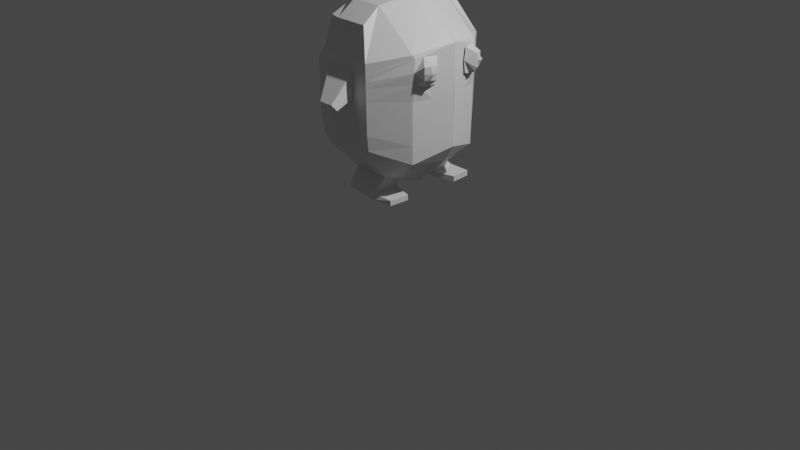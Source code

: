 # Source: PenguinBean.blend  (saved by Blender 2.93.21; exported with 4.5.12 LTS)
import bpy
from mathutils import Matrix  # noqa: F401  (used for matrix-valued properties, if any)

bpy.ops.wm.read_factory_settings(use_empty=True)
scene = bpy.context.scene
scene.name = 'Scene'

# ---- collections
col_collection = bpy.data.collections.new('Collection'); scene.collection.children.link(col_collection)

# ---- materials (node trees are filled in below, after node groups)
mat_material = bpy.data.materials.new('Material')
mat_material.alpha_threshold = 0.0
mat_material.use_transparent_shadow = False
mat_material.line_color = (0.0, 0.0, 0.0, 1.0)

# ---- material node trees
mat_material.use_nodes = True; mat_material.node_tree.nodes.clear()
_N = mat_material.node_tree.nodes; _L = mat_material.node_tree.links
n0 = _N.new('ShaderNodeOutputMaterial'); n0.name = 'Material Output'; n0.location = (300, 300)
n1 = _N.new('ShaderNodeBsdfPrincipled'); n1.name = 'Principled BSDF'; n1.location = (10, 300)
n1.distribution = 'GGX'
n1.subsurface_method = 'BURLEY'
n1.inputs[2].default_value = 0.4
n1.inputs[3].default_value = 1.45
n1.inputs[27].default_value = (0.0, 0.0, 0.0, 1.0)
n1.inputs[28].default_value = 1.0
_L.new(n1.outputs[0], n0.inputs[0])
n0.is_active_output = True

# ---- world
world_world = bpy.data.worlds.new('World'); scene.world = world_world
world_world.use_nodes = True; world_world.node_tree.nodes.clear()
_N = world_world.node_tree.nodes; _L = world_world.node_tree.links
n0 = _N.new('ShaderNodeOutputWorld'); n0.name = 'World Output'; n0.location = (300, 300)
n1 = _N.new('ShaderNodeBackground'); n1.name = 'Background'; n1.location = (10, 300)
n1.inputs[0].default_value = (0.05088, 0.05088, 0.05088, 1.0)
_L.new(n1.outputs[0], n0.inputs[0])
n0.is_active_output = True
world_world.color = (0.05088, 0.05088, 0.05088)
world_world.use_sun_shadow = False
world_world.sun_shadow_jitter_overblur = 0.0

# ---- cameras
cam_camera = bpy.data.cameras.new('Camera')
cam_camera.clip_end = 100.0
cam_camera.ortho_scale = 7.314

# ---- lights
light_light = bpy.data.lights.new('Light', 'POINT')
light_light.transmission_factor = 0.0
light_light.energy = 1000.0
light_light.shadow_soft_size = 0.1
light_light.shadow_maximum_resolution = 0.006
light_light.use_absolute_resolution = True

# ---- meshes
me_cube = bpy.data.meshes.new('Cube')
me_cube.from_pydata([(0.1757, 0.5961, 2.166), (0.3145, 0.6809, 1.023), (-0.2871, 0.5674, 2.166), (-0.3743, 0.6202, 0.985), (-0.507, 0.0, 0.7293), (0.2934, 0.0, 2.394), (-0.2606, 0.0, 2.343), (0.6256, 0.0, 0.8352), (-0.173, 0.6902, 0.9715), (-0.1675, 0.5961, 2.166), (-0.173, 0.0, 0.5091), (-0.1757, 0.0, 2.368), (0.32, 0.7066, 1.506), (-0.404, 0.6424, 1.506), (0.7251, 0.002022, 1.509), (-0.1702, 0.7066, 1.506), (0.3227, 0.7148, 1.871), (-0.3129, 0.6479, 1.871), (0.7275, -0.001776, 2.009), (-0.5348, -0.0004369, 2.009), (-0.1689, 0.7148, 1.871), (0.3172, 0.6984, 1.183), (-0.404, 0.6342, 1.183), (0.7292, -0.001659, 1.009), (-0.6413, -0.0002166, 1.009), (-0.1716, 0.6984, 1.183), (-0.2933, 0.3999, 2.232), (0.589, 0.3836, 0.8886), (-0.4962, 0.3836, 0.7399), (0.1615, 0.3999, 2.304), (-0.1716, 0.3999, 2.304), (-0.173, 0.3836, 0.6425), (0.5917, 0.3917, 1.508), (-0.5258, 0.3917, 1.508), (0.5931, 0.3958, 1.94), (-0.5265, 0.3083, 1.94), (-0.6832, 0.3876, 1.075), (0.5904, 0.3876, 1.075), (0.3219, 0.7123, 1.759), (0.5917, 0.3917, 1.508), (0.5931, 0.3958, 1.94), (0.004105, 0.5961, 2.166), (0.05885, 0.0, 2.394), (0.14, 0.6902, 0.9715), (0.2767, 0.0, 0.5091), (0.1441, 0.7066, 1.506), (0.1462, 0.7148, 1.871), (0.1421, 0.6984, 1.183), (-0.005053, 0.3999, 2.304), (0.208, 0.3836, 0.6425), (-0.404, 0.6481, 1.759), (-0.5327, -0.0002716, 1.259), (-0.1693, 0.7123, 1.759), (-0.5263, 0.3946, 1.808), (0.6105, 0.3796, 1.904), (0.1455, 0.7123, 1.759), (0.3209, 0.7095, 1.633), (-0.404, 0.6453, 1.633), (-0.5334, -0.0003267, 1.509), (-0.1697, 0.7095, 1.633), (-0.526, 0.3931, 1.658), (0.6187, 0.3806, 1.674), (0.1448, 0.7095, 1.633), (0.01411, 0.9844, 1.511), (0.01363, 0.9169, 1.439), (0.1661, 0.9169, 1.439), (0.1668, 0.9844, 1.511), (0.6603, 0.197, 1.975), (0.6584, 0.1969, 1.508), (0.6863, 0.1841, 1.667), (0.6871, 0.1849, 1.917), (0.6175, 0.3977, 1.783), (0.764, 0.3086, 1.788), (0.7346, 0.3087, 1.855), (0.7072, 0.3578, 1.785), (0.7074, 0.3581, 1.849), (0.6369, 0.3023, 1.92), (0.6926, 0.3016, 1.655), (0.7616, 0.2593, 1.791), (0.7618, 0.2594, 1.86), (0.6867, 0.1652, 1.794), (0.7342, 0.3084, 1.722), (0.707, 0.3575, 1.722), (0.7614, 0.2592, 1.722), (0.3214, 0.7109, 1.697), (-0.5262, 0.3939, 1.734), (0.1452, 0.7109, 1.697), (0.2393, 0.2091, 0.5819), (-0.173, 0.2276, 0.5883), (0.208, 0.519, 0.5174), (-0.173, 0.4787, 0.5174), (0.2393, 0.2549, 0.5207), (-0.173, 0.2974, 0.5203), (0.208, 0.5478, 0.4626), (-0.173, 0.4884, 0.4626), (0.2393, 0.2539, 0.4659), (-0.173, 0.2964, 0.4655), (0.4353, 0.5222, 0.5171), (0.4539, 0.3134, 0.5203), (0.4353, 0.5212, 0.4622), (0.4539, 0.3124, 0.4655)], [(69, 68), (67, 70), (86, 84)], [(35, 26, 2, 17), (46, 41, 0, 16), (34, 29, 5, 18), (49, 27, 7, 44, 87), (30, 26, 6, 11), (48, 30, 11, 42), (28, 31, 88, 10, 4), (17, 2, 9, 20), (22, 13, 15, 25), (37, 32, 14, 23), (47, 45, 12, 21), (36, 33, 13, 22), (50, 17, 20, 52), (14, 32, 39, 68), (55, 46, 16, 38), (53, 35, 17, 50), (28, 36, 22, 3), (43, 47, 21, 1), (27, 37, 23, 7), (3, 22, 25, 8), (1, 21, 37, 27), (4, 24, 36, 28), (38, 16, 34, 54), (21, 12, 32, 37), (3, 8, 31, 28), (41, 9, 30, 48), (9, 2, 26, 30), (43, 1, 27, 49), (16, 0, 29, 34), (19, 6, 26, 35), (34, 18, 67, 40), (45, 15, 64, 65), (54, 34, 40), (0, 41, 48, 29), (8, 25, 47, 43), (52, 20, 46, 55), (25, 15, 45, 47), (29, 48, 42, 5), (31, 49, 89, 90), (20, 9, 41, 46), (8, 43, 49, 31), (84, 38, 54, 71), (51, 58, 19, 35, 53, 85, 60, 33, 36, 24), (13, 57, 59, 15), (45, 62, 56, 12), (33, 60, 57, 13), (12, 56, 61, 32), (32, 61, 39), (39, 61, 54, 40, 67, 18, 14, 68), (15, 59, 63, 64), (64, 63, 66, 65), (55, 66, 63, 52), (52, 59, 57, 50), (62, 45, 65, 66), (54, 61, 71), (79, 80, 70, 76), (75, 73, 76), (82, 81, 72, 74), (83, 80, 78), (74, 72, 73, 75), (78, 80, 79), (71, 74, 75), (71, 82, 74), (71, 75, 76, 54), (72, 78, 79, 73), (81, 83, 78, 72), (73, 79, 76), (77, 83, 81), (61, 77, 82, 71), (77, 69, 80, 83), (77, 81, 82), (56, 62, 86, 55, 38, 84), (56, 84, 71, 61), (66, 55, 62), (63, 59, 52), (50, 57, 60, 85, 53), (88, 87, 44, 10), (92, 90, 94, 96), (87, 88, 92, 91), (49, 87, 91, 89), (88, 31, 90, 92), (94, 93, 95, 96), (90, 89, 93, 94), (91, 92, 96, 95), (91, 95, 100, 98), (97, 98, 100, 99), (95, 93, 99, 100), (93, 89, 97, 99), (89, 91, 98, 97)])
_uv = me_cube.uv_layers.new(name='UVMap')
_uv.uv.foreach_set('vector', [0.5625, 0.1872, 0.625, 0.1872, 0.625, 0.25, 0.5625, 0.25, 0.5625, 0.4375, 0.625, 0.4375, 0.625, 0.5, 0.5625, 0.5, 0.5625, 0.5628, 0.625, 0.5628, 0.625, 0.625, 0.5625, 0.625, 0.3125, 0.5628, 0.375, 0.5628, 0.375, 0.625, 0.3125, 0.625, 0.3125, 0.5911, 0.75, 0.5628, 0.875, 0.5628, 0.875, 0.625, 0.75, 0.625, 0.6875, 0.5628, 0.75, 0.5628, 0.75, 0.625, 0.6875, 0.625, 0.125, 0.5628, 0.25, 0.5628, 0.25, 0.5881, 0.25, 0.625, 0.125, 0.625, 0.5625, 0.25, 0.625, 0.25, 0.625, 0.375, 0.5625, 0.375, 0.4375, 0.25, 0.5, 0.25, 0.5, 0.375, 0.4375, 0.375, 0.4375, 0.5628, 0.5, 0.5628, 0.5, 0.625, 0.4375, 0.625, 0.4375, 0.4375, 0.5, 0.4375, 0.5, 0.5, 0.4375, 0.5, 0.4375, 0.1872, 0.5, 0.1872, 0.5, 0.25, 0.4375, 0.25, 0.5433, 0.25, 0.5625, 0.25, 0.5625, 0.375, 0.5433, 0.375, 0.5, 0.625, 0.5, 0.5628, 0.5, 0.5628, 0.5, 0.5939, 0.5433, 0.4375, 0.5625, 0.4375, 0.5625, 0.5, 0.5433, 0.5, 0.5433, 0.1872, 0.5625, 0.1872, 0.5625, 0.25, 0.5433, 0.25, 0.375, 0.1872, 0.4375, 0.1872, 0.4375, 0.25, 0.375, 0.25, 0.375, 0.4375, 0.4375, 0.4375, 0.4375, 0.5, 0.375, 0.5, 0.375, 0.5628, 0.4375, 0.5628, 0.4375, 0.625, 0.375, 0.625, 0.375, 0.25, 0.4375, 0.25, 0.4375, 0.375, 0.375, 0.375, 0.375, 0.5, 0.4375, 0.5, 0.4375, 0.5628, 0.375, 0.5628, 0.375, 0.125, 0.4375, 0.125, 0.4375, 0.1872, 0.375, 0.1872, 0.5433, 0.5, 0.5625, 0.5, 0.5625, 0.5628, 0.5433, 0.5628, 0.4375, 0.5, 0.5, 0.5, 0.5, 0.5628, 0.4375, 0.5628, 0.125, 0.5, 0.25, 0.5, 0.25, 0.5628, 0.125, 0.5628, 0.6875, 0.5, 0.75, 0.5, 0.75, 0.5628, 0.6875, 0.5628, 0.75, 0.5, 0.875, 0.5, 0.875, 0.5628, 0.75, 0.5628, 0.3125, 0.5, 0.375, 0.5, 0.375, 0.5628, 0.3125, 0.5628, 0.5625, 0.5, 0.625, 0.5, 0.625, 0.5628, 0.5625, 0.5628, 0.5625, 0.125, 0.625, 0.125, 0.625, 0.1872, 0.5625, 0.1872, 0.5625, 0.5628, 0.5625, 0.625, 0.5625, 0.5939, 0.5625, 0.5628, 0.5, 0.4375, 0.5, 0.375, 0.5, 0.375, 0.5, 0.4375, 0.5433, 0.5628, 0.5625, 0.5628, 0.5625, 0.5628, 0.625, 0.5, 0.6875, 0.5, 0.6875, 0.5628, 0.625, 0.5628, 0.375, 0.375, 0.4375, 0.375, 0.4375, 0.4375, 0.375, 0.4375, 0.5433, 0.375, 0.5625, 0.375, 0.5625, 0.4375, 0.5433, 0.4375, 0.4375, 0.375, 0.5, 0.375, 0.5, 0.4375, 0.4375, 0.4375, 0.625, 0.5628, 0.6875, 0.5628, 0.6875, 0.625, 0.625, 0.625, 0.25, 0.5628, 0.3125, 0.5628, 0.3125, 0.5628, 0.25, 0.5628, 0.5625, 0.375, 0.625, 0.375, 0.625, 0.4375, 0.5625, 0.4375, 0.25, 0.5, 0.3125, 0.5, 0.3125, 0.5628, 0.25, 0.5628, 0.538, 0.5, 0.5433, 0.5, 0.5433, 0.5628, 0.538, 0.5628, 0.0, 0.0, 0.0, 0.0, 0.5625, 0.125, 0.5625, 0.1872, 0.5433, 0.1872, 0.0, 0.0, 0.5217, 0.1872, 0.5, 0.1872, 0.4375, 0.1872, 0.4375, 0.125, 0.5, 0.25, 0.5217, 0.25, 0.5217, 0.375, 0.5, 0.375, 0.5, 0.4375, 0.5217, 0.4375, 0.5217, 0.5, 0.5, 0.5, 0.5, 0.1872, 0.5217, 0.1872, 0.5217, 0.25, 0.5, 0.25, 0.5, 0.5, 0.5217, 0.5, 0.5217, 0.5628, 0.5, 0.5628, 0.5, 0.5628, 0.5217, 0.5628, 0.5, 0.5628, 0.5, 0.5628, 0.5217, 0.5628, 0.5433, 0.5628, 0.5625, 0.5628, 0.5625, 0.5939, 0.5625, 0.625, 0.5, 0.625, 0.5, 0.5939, 0.5, 0.375, 0.5217, 0.375, 0.5217, 0.375, 0.5, 0.375, 0.5, 0.375, 0.5217, 0.375, 0.5217, 0.4375, 0.5, 0.4375, 0.5433, 0.4375, 0.5217, 0.4375, 0.5217, 0.375, 0.5433, 0.375, 0.5433, 0.375, 0.5217, 0.375, 0.5217, 0.25, 0.5433, 0.25, 0.5217, 0.4375, 0.5, 0.4375, 0.5, 0.4375, 0.5217, 0.4375, 0.5433, 0.5628, 0.5217, 0.5628, 0.5379, 0.5628, 0.0, 0.0, 0.0, 0.0, 0.0, 0.0, 0.0, 0.0, 0.0, 0.0, 0.0, 0.0, 0.0, 0.0, 0.0, 0.0, 0.0, 0.0, 0.0, 0.0, 0.0, 0.0, 0.0, 0.0, 0.0, 0.0, 0.0, 0.0, 0.0, 0.0, 0.0, 0.0, 0.0, 0.0, 0.0, 0.0, 0.0, 0.0, 0.0, 0.0, 0.0, 0.0, 0.0, 0.0, 0.0, 0.0, 0.0, 0.0, 0.0, 0.0, 0.0, 0.0, 0.0, 0.0, 0.0, 0.0, 0.0, 0.0, 0.0, 0.0, 0.0, 0.0, 0.0, 0.0, 0.0, 0.0, 0.0, 0.0, 0.0, 0.0, 0.0, 0.0, 0.0, 0.0, 0.0, 0.0, 0.0, 0.0, 0.0, 0.0, 0.0, 0.0, 0.0, 0.0, 0.0, 0.0, 0.0, 0.0, 0.0, 0.0, 0.0, 0.0, 0.0, 0.0, 0.0, 0.0, 0.0, 0.0, 0.0, 0.0, 0.0, 0.0, 0.0, 0.0, 0.0, 0.0, 0.0, 0.0, 0.0, 0.0, 0.0, 0.0, 0.5217, 0.5, 0.5217, 0.4375, 0.0, 0.0, 0.5433, 0.4375, 0.5433, 0.5, 0.538, 0.5, 0.5217, 0.5, 0.5272, 0.5, 0.5272, 0.5628, 0.5217, 0.5628, 0.5217, 0.4375, 0.5433, 0.4375, 0.5217, 0.4375, 0.5217, 0.375, 0.5217, 0.375, 0.5433, 0.375, 0.5433, 0.25, 0.5217, 0.25, 0.5217, 0.1872, 0.0, 0.0, 0.5433, 0.1872, 0.25, 0.5881, 0.3125, 0.5911, 0.3125, 0.625, 0.25, 0.625, 0.25, 0.5881, 0.25, 0.5628, 0.25, 0.5628, 0.25, 0.5881, 0.3125, 0.5911, 0.25, 0.5881, 0.25, 0.5881, 0.3125, 0.5911, 0.3125, 0.5628, 0.3125, 0.5911, 0.3125, 0.5911, 0.3125, 0.5628, 0.25, 0.5881, 0.25, 0.5628, 0.25, 0.5628, 0.25, 0.5881, 0.25, 0.5628, 0.3125, 0.5628, 0.3125, 0.5911, 0.25, 0.5881, 0.25, 0.5628, 0.3125, 0.5628, 0.3125, 0.5628, 0.25, 0.5628, 0.3125, 0.5911, 0.25, 0.5881, 0.25, 0.5881, 0.3125, 0.5911, 0.3125, 0.5911, 0.3125, 0.5911, 0.3125, 0.5911, 0.3125, 0.5911, 0.3125, 0.5628, 0.3125, 0.5911, 0.3125, 0.5911, 0.3125, 0.5628, 0.3125, 0.5911, 0.3125, 0.5628, 0.3125, 0.5628, 0.3125, 0.5911, 0.3125, 0.5628, 0.3125, 0.5628, 0.3125, 0.5628, 0.3125, 0.5628, 0.3125, 0.5628, 0.3125, 0.5911, 0.3125, 0.5911, 0.3125, 0.5628])
me_cube.materials.append(mat_material)
me_cube.use_remesh_preserve_volume = False
me_cube.use_remesh_preserve_attributes = False
me_cube.use_mirror_vertex_groups = False
me_cube.update()

# ---- objects
ob_cube = bpy.data.objects.new('Cube', me_cube)
ob_light = bpy.data.objects.new('Light', light_light)
ob_camera = bpy.data.objects.new('Camera', cam_camera)

# ---- transforms, parenting, visibility, modifiers, constraints
ob_cube.location = (0.0, 0.0, 0.0)
ob_cube.lock_rotations_4d = False
ob_cube.empty_display_type = 'ARROWS'
ob_cube.lineart.crease_threshold = 0.0
_m = ob_cube.modifiers.new('Mirror', 'MIRROR')
_m.use_axis = (False, True, False)
ob_light.location = (4.076, 1.005, 5.904)
ob_light.rotation_euler = (0.6503, 0.05522, 1.866)
ob_light.lock_rotations_4d = False
ob_light.empty_display_type = 'ARROWS'
ob_light.color = (0.0, 0.0, 0.0, 0.0)
ob_light.lineart.crease_threshold = 0.0
ob_camera.location = (7.359, -6.926, 4.958)
ob_camera.rotation_euler = (1.109, 0.0, 0.8149)
ob_camera.lock_rotations_4d = False
ob_camera.empty_display_type = 'ARROWS'
ob_camera.color = (0.0, 0.0, 0.0, 0.0)
ob_camera.display_type = 'WIRE'
ob_camera.lineart.crease_threshold = 0.0

# ---- collection membership
col_collection.objects.link(ob_cube)
col_collection.objects.link(ob_light)
col_collection.objects.link(ob_camera)

# ---- scene / render settings (as saved in the file)
scene.camera = ob_camera
scene.frame_start = 1; scene.frame_end = 250; scene.frame_set(1)
scene.render.engine = 'BLENDER_EEVEE_NEXT'
scene.cycles.use_denoising = False
scene.cycles.samples = 128
scene.cycles.sampling_pattern = 'TABULATED_SOBOL'
scene.cycles.use_adaptive_sampling = False
scene.cycles.use_light_tree = False
scene.view_settings.view_transform = 'Filmic'
bpy.context.view_layer.update()
